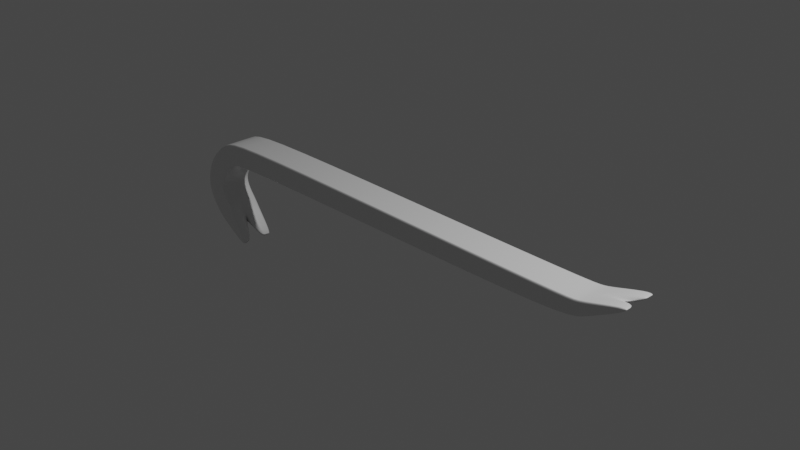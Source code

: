 # Source: Crowbar.blend  (saved by Blender 2.83.18; exported with 4.5.12 LTS)
import bpy
from mathutils import Matrix  # noqa: F401  (used for matrix-valued properties, if any)

bpy.ops.wm.read_factory_settings(use_empty=True)
scene = bpy.context.scene
scene.name = 'Scene'

# ---- collections
col_collection = bpy.data.collections.new('Collection'); scene.collection.children.link(col_collection)

# ---- materials (node trees are filled in below, after node groups)
mat_material = bpy.data.materials.new('Material')
mat_material.alpha_threshold = 0.0
mat_material.use_transparent_shadow = False
mat_material.line_color = (0.0, 0.0, 0.0, 1.0)

# ---- material node trees
mat_material.use_nodes = True; mat_material.node_tree.nodes.clear()
_N = mat_material.node_tree.nodes; _L = mat_material.node_tree.links
n0 = _N.new('ShaderNodeOutputMaterial'); n0.name = 'Material Output'; n0.location = (300, 300)
n1 = _N.new('ShaderNodeBsdfPrincipled'); n1.name = 'Principled BSDF'; n1.location = (10, 300)
n1.distribution = 'GGX'
n1.subsurface_method = 'BURLEY'
n1.inputs[2].default_value = 0.4
n1.inputs[3].default_value = 1.45
n1.inputs[27].default_value = (0.0, 0.0, 0.0, 1.0)
n1.inputs[28].default_value = 1.0
_L.new(n1.outputs[0], n0.inputs[0])
n0.is_active_output = True

# ---- world
world_world = bpy.data.worlds.new('World'); scene.world = world_world
world_world.use_nodes = True; world_world.node_tree.nodes.clear()
_N = world_world.node_tree.nodes; _L = world_world.node_tree.links
n0 = _N.new('ShaderNodeOutputWorld'); n0.name = 'World Output'; n0.location = (300, 300)
n1 = _N.new('ShaderNodeBackground'); n1.name = 'Background'; n1.location = (10, 300)
n1.inputs[0].default_value = (0.05088, 0.05088, 0.05088, 1.0)
_L.new(n1.outputs[0], n0.inputs[0])
n0.is_active_output = True
world_world.color = (0.05088, 0.05088, 0.05088)
world_world.use_sun_shadow = False
world_world.sun_shadow_jitter_overblur = 0.0

# ---- cameras
cam_camera = bpy.data.cameras.new('Camera')
cam_camera.clip_end = 100.0
cam_camera.ortho_scale = 7.314

# ---- lights
light_light = bpy.data.lights.new('Light', 'POINT')
light_light.transmission_factor = 0.0
light_light.energy = 1000.0
light_light.shadow_soft_size = 0.1
light_light.shadow_maximum_resolution = 0.006
light_light.use_absolute_resolution = True

# ---- meshes
me_cube = bpy.data.meshes.new('Cube')
me_cube.from_pydata([(1.011, 1.0, 2.148), (1.024, 1.0, 1.909), (1.011, -1.0, 2.148), (1.024, -1.0, 1.909), (-1.0, -1.0, -4.012), (-1.095, -1.0, -3.974), (-1.0, 1.0, -4.012), (-1.095, 1.0, -3.974), (0.7866, 1.0, -0.5795), (0.7847, -1.0, 1.0), (0.7866, -1.0, -0.5795), (0.7847, 1.0, 1.0), (0.8632, -1.0, 0.09742), (0.8431, 1.0, 1.109), (0.8632, 1.0, 0.09742), (0.8431, -1.0, 1.109), (-0.8565, 1.0, -0.9662), (-0.8567, -1.0, 1.0), (-0.8565, -1.0, -0.9662), (-0.8567, 1.0, 1.0), (-0.03495, -1.0, -0.7728), (-0.03598, 1.0, 1.0), (-0.03495, 1.0, -0.7728), (-0.03598, -1.0, 1.0), (-0.9101, 1.0, -1.384), (-0.9527, -1.0, 0.3826), (-0.9101, -1.0, -1.384), (-0.9527, 1.0, 0.3826), (-1.072, 1.0, -2.251), (-0.9943, 1.0, -3.406), (-1.072, -1.0, -2.251), (-0.9943, -1.0, -3.406), (-0.9524, 1.0, -2.127), (-1.029, -1.0, -0.983), (-0.9524, -1.0, -2.127), (-1.029, 1.0, -0.983), (-0.9877, -1.0, -4.761), (-1.075, -1.0, -5.558), (-0.9877, 1.0, -4.761), (-1.075, 1.0, -5.558), (-0.9471, -1.0, -5.627), (-1.011, -1.0, -7.107), (-0.9471, 1.0, -5.627), (-1.011, 1.0, -7.107), (-0.8595, -1.0, -8.383), (-0.8686, -1.0, -8.758), (-0.8595, 1.0, -8.383), (-0.8686, 1.0, -8.758), (-1.095, -0.3151, -3.974), (-1.095, 0.3516, -3.974), (-1.0, 0.3516, -4.012), (-1.0, -0.3151, -4.012), (1.011, 0.3516, 2.148), (1.011, -0.3151, 2.148), (1.024, -0.3151, 1.909), (1.024, 0.3516, 1.909), (0.7866, 0.3516, -0.5795), (0.7866, -0.3151, -0.5795), (0.7847, 0.3516, 1.0), (0.7847, -0.3151, 1.0), (0.8431, 0.3516, 1.109), (0.8431, -0.3151, 1.109), (0.8632, 0.3516, 0.09742), (0.8632, -0.3151, 0.09742), (-0.8565, 0.3516, -0.9662), (-0.8565, -0.3151, -0.9662), (-0.8567, 0.3516, 1.0), (-0.8567, -0.3151, 1.0), (-0.03598, 0.3516, 1.0), (-0.03598, -0.3151, 1.0), (-0.03495, 0.3516, -0.7728), (-0.03495, -0.3151, -0.7728), (-0.9101, 0.3516, -1.384), (-0.9101, -0.3151, -1.384), (-0.9527, 0.3516, 0.3826), (-0.9527, -0.3151, 0.3826), (-0.9943, 0.3516, -3.406), (-0.9943, -0.3151, -3.406), (-1.072, -0.3151, -2.251), (-1.072, 0.3516, -2.251), (-0.9524, 0.3516, -2.127), (-0.9524, -0.3151, -2.127), (-1.029, 0.3516, -0.983), (-1.029, -0.3151, -0.983), (-1.075, -0.3151, -5.558), (-1.075, 0.3516, -5.558), (-0.9877, 0.3516, -4.761), (-0.9877, -0.3151, -4.761), (-1.011, -0.04488, -7.107), (-1.011, 0.08134, -7.107), (-0.9471, 0.08134, -5.627), (-0.9471, -0.04488, -5.627), (-0.8686, -0.3151, -8.758), (-0.8686, 0.3516, -8.758), (-0.8595, 0.3516, -8.383), (-0.8595, -0.3151, -8.383), (-0.9233, -1.0, -6.376), (-0.9233, 1.0, -6.376), (-0.9721, 1.0, -7.556), (-0.9721, -1.0, -7.556), (-1.023, -0.01534, -6.547), (-1.023, 0.0518, -6.547), (-0.9738, 0.0518, -5.367), (-0.9738, -0.01534, -5.367), (-1.0, -0.8847, -4.012), (1.011, -0.8847, 2.148), (0.7866, -0.8847, -0.5795), (0.7847, -0.8847, 1.0), (0.8431, -0.8847, 1.109), (0.8632, -0.8847, 0.09742), (-0.8565, -0.8847, -0.9662), (-0.8567, -0.8847, 1.0), (-0.03598, -0.8847, 1.0), (-0.03495, -0.8847, -0.7728), (-0.9101, -0.8847, -1.384), (-0.9527, -0.8847, 0.3826), (-0.9943, -0.8847, -3.406), (-0.9524, -0.8847, -2.127), (-1.029, -0.8847, -0.983), (-0.9877, -0.8847, -4.761), (-0.9471, -0.8393, -5.627), (-0.8595, -0.8847, -8.383), (-1.095, -0.8847, -3.974), (1.024, -0.8847, 1.909), (-1.072, -0.8847, -2.251), (-1.075, -0.8847, -5.558), (-1.011, -0.8393, -7.107), (-0.8686, -0.8847, -8.758), (-0.9806, -0.8343, -7.386), (-0.9318, -0.8343, -6.206), (-1.095, 0.8922, -3.974), (1.024, 0.8922, 1.909), (-1.072, 0.8922, -2.251), (-1.075, 0.8922, -5.558), (-1.011, 0.8473, -7.107), (-0.8686, 0.8922, -8.758), (-1.0, 0.8922, -4.012), (1.011, 0.8922, 2.148), (0.7866, 0.8922, -0.5795), (0.7847, 0.8922, 1.0), (0.8431, 0.8922, 1.109), (0.8632, 0.8922, 0.09742), (-0.8565, 0.8922, -0.9662), (-0.8567, 0.8922, 1.0), (-0.03598, 0.8922, 1.0), (-0.03495, 0.8922, -0.7728), (-0.9101, 0.8922, -1.384), (-0.9527, 0.8922, 0.3826), (-0.9943, 0.8922, -3.406), (-0.9524, 0.8922, -2.127), (-1.029, 0.8922, -0.983), (-0.9877, 0.8922, -4.761), (-0.9471, 0.8473, -5.627), (-0.8595, 0.8922, -8.383), (-0.9317, 0.8424, -6.208), (-0.9805, 0.8424, -7.388), (0.9169, -1.0, 0.7035), (0.8992, 1.0, 1.457), (0.9169, 1.0, 0.7035), (0.8992, -1.0, 1.457), (0.8992, 0.08449, 1.457), (0.8992, -0.04804, 1.457), (0.9169, 0.08449, 0.7035), (0.9169, -0.04804, 0.7035), (0.8992, -0.8847, 1.457), (0.9169, -0.8847, 0.7035), (0.9169, 0.8922, 0.7035), (0.8992, 0.8922, 1.457), (-1.095, -0.8353, -3.974), (1.024, -0.8353, 1.909), (-1.072, -0.8353, -2.251), (-1.075, -0.8353, -5.558), (-1.011, -0.7703, -7.107), (-0.8686, -0.8353, -8.758), (-0.9354, -0.7632, -6.133), (-1.0, -0.8353, -4.012), (1.011, -0.8353, 2.148), (0.7866, -0.8353, -0.5795), (0.7847, -0.8353, 1.0), (0.8431, -0.8353, 1.109), (0.8632, -0.8353, 0.09742), (-0.8565, -0.8353, -0.9662), (-0.8567, -0.8353, 1.0), (-0.03598, -0.8353, 1.0), (-0.03495, -0.8353, -0.7728), (-0.9101, -0.8353, -1.384), (-0.9527, -0.8353, 0.3826), (-0.9943, -0.8353, -3.406), (-0.9524, -0.8353, -2.127), (-1.029, -0.8353, -0.983), (-0.9877, -0.8353, -4.761), (-0.9471, -0.7703, -5.627), (-0.8595, -0.8353, -8.383), (-0.9843, -0.7632, -7.313), (0.9169, -0.8121, 0.7035), (0.8992, -0.8121, 1.457), (-1.0, 0.6401, -4.012), (1.011, 0.6401, 2.148), (0.7866, 0.6401, -0.5795), (0.7847, 0.6401, 1.0), (0.8431, 0.6401, 1.109), (0.8632, 0.6401, 0.09742), (-0.8565, 0.6401, -0.9662), (-0.8567, 0.6401, 1.0), (-0.03598, 0.6401, 1.0), (-0.03495, 0.6401, -0.7728), (-0.9101, 0.6401, -1.384), (-0.9527, 0.6401, 0.3826), (-0.9943, 0.6401, -3.406), (-0.9524, 0.6401, -2.127), (-1.029, 0.6401, -0.983), (-0.9877, 0.6401, -4.761), (-0.9471, 0.4901, -5.627), (-0.8595, 0.6401, -8.383), (-1.0, 0.4737, -6.996), (-1.095, 0.6401, -3.974), (1.024, 0.6401, 1.909), (-1.072, 0.6401, -2.251), (-1.075, 0.6401, -5.558), (-1.011, 0.4901, -7.107), (-0.8686, 0.6401, -8.758), (-0.9513, 0.4737, -5.816), (0.9169, 0.5155, 0.7035), (0.8992, 0.5155, 1.457)], [], [(130, 7, 39, 133), (114, 26, 34, 117), (147, 27, 35, 150), (165, 123, 3, 156), (123, 105, 2, 3), (158, 157, 0, 1), (22, 21, 11, 8), (113, 106, 10, 20), (12, 15, 9, 10), (108, 107, 9, 15), (164, 108, 15, 159), (156, 159, 15, 12), (8, 11, 13, 14), (106, 109, 12, 10), (114, 110, 18, 26), (24, 27, 19, 16), (20, 23, 17, 18), (112, 111, 17, 23), (107, 112, 23, 9), (10, 9, 23, 20), (110, 113, 20, 18), (16, 19, 21, 22), (27, 24, 32, 35), (26, 25, 33, 34), (18, 17, 25, 26), (111, 115, 25, 17), (118, 124, 30, 33), (34, 33, 30, 31), (116, 31, 4, 104), (29, 28, 35, 32), (116, 117, 34, 31), (132, 28, 7, 130), (28, 29, 6, 7), (31, 30, 5, 4), (36, 37, 41, 40), (104, 4, 36, 119), (4, 5, 37, 36), (7, 6, 38, 39), (129, 96, 44, 121), (133, 39, 43, 134), (119, 36, 40, 120), (39, 38, 42, 43), (153, 135, 47, 46), (98, 97, 46, 47), (96, 99, 45, 44), (155, 98, 47, 135), (193, 100, 92, 173), (192, 173, 92, 95), (211, 86, 90, 212), (86, 87, 91, 90), (171, 84, 88, 172), (84, 85, 89, 88), (221, 102, 94, 213), (196, 50, 86, 211), (50, 51, 87, 86), (170, 78, 48, 168), (78, 79, 49, 48), (208, 209, 80, 76), (76, 80, 81, 77), (208, 76, 50, 196), (76, 77, 51, 50), (210, 217, 79, 82), (82, 79, 78, 83), (203, 207, 74, 66), (66, 74, 75, 67), (202, 205, 70, 64), (64, 70, 71, 65), (199, 204, 68, 58), (58, 68, 69, 59), (204, 203, 66, 68), (68, 66, 67, 69), (206, 202, 64, 72), (72, 64, 65, 73), (198, 201, 62, 56), (56, 62, 63, 57), (223, 200, 60, 160), (160, 60, 61, 161), (200, 199, 58, 60), (60, 58, 59, 61), (205, 198, 56, 70), (70, 56, 57, 71), (216, 197, 52, 55), (222, 216, 55, 162), (186, 75, 83, 189), (75, 74, 82, 83), (206, 72, 80, 209), (72, 73, 81, 80), (168, 48, 84, 171), (48, 49, 85, 84), (90, 91, 103, 102), (212, 90, 102, 221), (88, 89, 101, 100), (172, 88, 100, 193), (134, 43, 98, 155), (40, 41, 99, 96), (43, 42, 97, 98), (120, 40, 96, 129), (100, 101, 93, 94, 102, 103, 95, 92), (191, 120, 129, 174), (41, 126, 128, 99), (5, 122, 125, 37), (25, 115, 118, 33), (30, 124, 122, 5), (37, 125, 126, 41), (44, 45, 127, 121), (99, 128, 127, 45), (190, 119, 120, 191), (174, 129, 121, 192), (175, 104, 119, 190), (187, 188, 117, 116), (187, 116, 104, 175), (189, 170, 124, 118), (182, 186, 115, 111), (181, 184, 113, 110), (178, 183, 112, 107), (183, 182, 111, 112), (185, 181, 110, 114), (177, 180, 109, 106), (195, 179, 108, 164), (179, 178, 107, 108), (184, 177, 106, 113), (169, 176, 105, 123), (194, 169, 123, 165), (185, 114, 117, 188), (219, 134, 155, 214), (42, 152, 154, 97), (24, 146, 149, 32), (158, 1, 131, 166), (1, 0, 137, 131), (22, 8, 138, 145), (13, 11, 139, 140), (157, 13, 140, 167), (8, 14, 141, 138), (24, 16, 142, 146), (21, 19, 143, 144), (11, 21, 144, 139), (16, 22, 145, 142), (19, 27, 147, 143), (35, 28, 132, 150), (29, 148, 136, 6), (29, 32, 149, 148), (6, 136, 151, 38), (97, 154, 153, 46), (38, 151, 152, 42), (214, 155, 135, 220), (213, 220, 135, 153), (218, 133, 134, 219), (217, 132, 130, 215), (207, 147, 150, 210), (215, 130, 133, 218), (0, 157, 167, 137), (14, 158, 166, 141), (180, 194, 165, 109), (176, 195, 164, 105), (62, 162, 163, 63), (201, 222, 162, 62), (197, 223, 160, 52), (3, 2, 159, 156), (105, 164, 159, 2), (14, 13, 157, 158), (109, 165, 156, 12), (52, 160, 161, 53, 54, 163, 162, 55), (53, 161, 195, 176), (63, 163, 194, 180), (73, 185, 188, 81), (163, 54, 169, 194), (54, 53, 176, 169), (71, 57, 177, 184), (61, 59, 178, 179), (161, 61, 179, 195), (57, 63, 180, 177), (73, 65, 181, 185), (69, 67, 182, 183), (59, 69, 183, 178), (65, 71, 184, 181), (67, 75, 186, 182), (83, 78, 170, 189), (77, 187, 175, 51), (77, 81, 188, 187), (51, 175, 190, 87), (103, 174, 192, 95), (87, 190, 191, 91), (91, 191, 174, 103), (126, 172, 193, 128), (122, 168, 171, 125), (115, 186, 189, 118), (124, 170, 168, 122), (125, 171, 172, 126), (121, 127, 173, 192), (128, 193, 173, 127), (137, 167, 223, 197), (141, 166, 222, 201), (49, 215, 218, 85), (74, 207, 210, 82), (79, 217, 215, 49), (85, 218, 219, 89), (94, 93, 220, 213), (101, 214, 220, 93), (89, 219, 214, 101), (152, 212, 221, 154), (146, 206, 209, 149), (166, 131, 216, 222), (131, 137, 197, 216), (145, 138, 198, 205), (140, 139, 199, 200), (167, 140, 200, 223), (138, 141, 201, 198), (146, 142, 202, 206), (144, 143, 203, 204), (139, 144, 204, 199), (142, 145, 205, 202), (143, 147, 207, 203), (150, 132, 217, 210), (148, 208, 196, 136), (148, 149, 209, 208), (136, 196, 211, 151), (154, 221, 213, 153), (151, 211, 212, 152)])
me_cube.polygons.foreach_set('use_smooth', [True] * 218)
_uv = me_cube.uv_layers.new(name='UVMap')
_uv.uv.foreach_set('vector', [0.875, 0.5135, 0.875, 0.5, 0.875, 0.5, 0.875, 0.5135, 0.1342, 0.7356, 0.1342, 0.75, 0.1342, 0.75, 0.1342, 0.7356, 0.8658, 0.5135, 0.8658, 0.5, 0.8658, 0.5, 0.8658, 0.5135, 0.3604, 0.7356, 0.375, 0.7356, 0.375, 0.75, 0.3604, 0.75, 0.375, 0.7356, 0.625, 0.7356, 0.625, 0.75, 0.375, 0.75, 0.375, 0.4854, 0.625, 0.4854, 0.625, 0.5, 0.375, 0.5, 0.375, 0.3705, 0.625, 0.3705, 0.625, 0.4731, 0.375, 0.4731, 0.2455, 0.7356, 0.3481, 0.7356, 0.3481, 0.75, 0.2455, 0.75, 0.375, 0.7719, 0.625, 0.7719, 0.625, 0.7769, 0.375, 0.7769, 0.6469, 0.7356, 0.6519, 0.7356, 0.6519, 0.75, 0.6469, 0.75, 0.6396, 0.7356, 0.6469, 0.7356, 0.6469, 0.75, 0.6396, 0.75, 0.375, 0.7646, 0.625, 0.7646, 0.625, 0.7719, 0.375, 0.7719, 0.375, 0.4731, 0.625, 0.4731, 0.625, 0.4781, 0.375, 0.4781, 0.3481, 0.7356, 0.3531, 0.7356, 0.3531, 0.75, 0.3481, 0.75, 0.1342, 0.7356, 0.1429, 0.7356, 0.1429, 0.75, 0.1342, 0.75, 0.375, 0.2592, 0.625, 0.2592, 0.625, 0.2679, 0.375, 0.2679, 0.375, 0.8795, 0.625, 0.8795, 0.625, 0.9821, 0.375, 0.9821, 0.7545, 0.7356, 0.8571, 0.7356, 0.8571, 0.75, 0.7545, 0.75, 0.6519, 0.7356, 0.7545, 0.7356, 0.7545, 0.75, 0.6519, 0.75, 0.375, 0.7769, 0.625, 0.7769, 0.625, 0.8795, 0.375, 0.8795, 0.1429, 0.7356, 0.2455, 0.7356, 0.2455, 0.75, 0.1429, 0.75, 0.375, 0.2679, 0.625, 0.2679, 0.625, 0.3705, 0.375, 0.3705, 0.625, 0.2592, 0.375, 0.2592, 0.375, 0.2592, 0.625, 0.2592, 0.375, 0.9908, 0.625, 0.9908, 0.625, 0.9908, 0.375, 0.9908, 0.375, 0.9821, 0.625, 0.9821, 0.625, 0.9908, 0.375, 0.9908, 0.8571, 0.7356, 0.8658, 0.7356, 0.8658, 0.75, 0.8571, 0.75, 0.8658, 0.7356, 0.875, 0.7356, 0.875, 0.75, 0.8658, 0.75, 0.375, 0.9908, 0.625, 0.9908, 0.625, 1.0, 0.375, 1.0, 0.125, 0.7356, 0.125, 0.75, 0.125, 0.75, 0.125, 0.7356, 0.375, 0.25, 0.625, 0.25, 0.625, 0.2592, 0.375, 0.2592, 0.125, 0.7356, 0.1342, 0.7356, 0.1342, 0.75, 0.125, 0.75, 0.875, 0.5135, 0.875, 0.5, 0.875, 0.5, 0.875, 0.5135, 0.625, 0.25, 0.375, 0.25, 0.375, 0.25, 0.625, 0.25, 0.375, 1.0, 0.625, 1.0, 0.625, 1.0, 0.375, 1.0, 0.375, 1.0, 0.625, 1.0, 0.625, 1.0, 0.375, 1.0, 0.125, 0.7356, 0.125, 0.75, 0.125, 0.75, 0.125, 0.7356, 0.375, 1.0, 0.625, 1.0, 0.625, 1.0, 0.375, 1.0, 0.625, 0.25, 0.375, 0.25, 0.375, 0.25, 0.625, 0.25, 0.125, 0.7356, 0.125, 0.75, 0.125, 0.75, 0.125, 0.7356, 0.875, 0.5135, 0.875, 0.5, 0.875, 0.5, 0.875, 0.5131, 0.125, 0.7356, 0.125, 0.75, 0.125, 0.75, 0.125, 0.7356, 0.625, 0.25, 0.375, 0.25, 0.375, 0.25, 0.625, 0.25, 0.375, 0.2365, 0.625, 0.2365, 0.625, 0.25, 0.375, 0.25, 0.625, 0.25, 0.375, 0.25, 0.375, 0.25, 0.625, 0.25, 0.375, 1.0, 0.625, 1.0, 0.625, 1.0, 0.375, 1.0, 0.875, 0.5518, 0.875, 0.5, 0.875, 0.5, 0.875, 0.5135, 0.875, 0.7182, 0.875, 0.6644, 0.875, 0.6644, 0.875, 0.7294, 0.375, 0.02059, 0.625, 0.02059, 0.625, 0.08561, 0.375, 0.08561, 0.125, 0.545, 0.125, 0.5811, 0.125, 0.5811, 0.125, 0.545, 0.125, 0.5811, 0.125, 0.6644, 0.125, 0.6644, 0.125, 0.5811, 0.875, 0.7294, 0.875, 0.6644, 0.875, 0.6644, 0.875, 0.7298, 0.875, 0.6644, 0.875, 0.5811, 0.875, 0.5811, 0.875, 0.6644, 0.125, 0.545, 0.125, 0.5811, 0.125, 0.5811, 0.125, 0.545, 0.125, 0.545, 0.125, 0.5811, 0.125, 0.5811, 0.125, 0.545, 0.125, 0.5811, 0.125, 0.6644, 0.125, 0.6644, 0.125, 0.5811, 0.875, 0.7294, 0.875, 0.6644, 0.875, 0.6644, 0.875, 0.7294, 0.875, 0.6644, 0.875, 0.5811, 0.875, 0.5811, 0.875, 0.6644, 0.125, 0.545, 0.1342, 0.545, 0.1342, 0.5811, 0.125, 0.5811, 0.125, 0.5811, 0.1342, 0.5811, 0.1342, 0.6644, 0.125, 0.6644, 0.125, 0.545, 0.125, 0.5811, 0.125, 0.5811, 0.125, 0.545, 0.125, 0.5811, 0.125, 0.6644, 0.125, 0.6644, 0.125, 0.5811, 0.8658, 0.545, 0.875, 0.545, 0.875, 0.5811, 0.8658, 0.5811, 0.8658, 0.5811, 0.875, 0.5811, 0.875, 0.6644, 0.8658, 0.6644, 0.8571, 0.545, 0.8658, 0.545, 0.8658, 0.5811, 0.8571, 0.5811, 0.8571, 0.5811, 0.8658, 0.5811, 0.8658, 0.6644, 0.8571, 0.6644, 0.1429, 0.545, 0.2455, 0.545, 0.2455, 0.5811, 0.1429, 0.5811, 0.1429, 0.5811, 0.2455, 0.5811, 0.2455, 0.6644, 0.1429, 0.6644, 0.6519, 0.545, 0.7545, 0.545, 0.7545, 0.5811, 0.6519, 0.5811, 0.6519, 0.5811, 0.7545, 0.5811, 0.7545, 0.6644, 0.6519, 0.6644, 0.7545, 0.545, 0.8571, 0.545, 0.8571, 0.5811, 0.7545, 0.5811, 0.7545, 0.5811, 0.8571, 0.5811, 0.8571, 0.6644, 0.7545, 0.6644, 0.1342, 0.545, 0.1429, 0.545, 0.1429, 0.5811, 0.1342, 0.5811, 0.1342, 0.5811, 0.1429, 0.5811, 0.1429, 0.6644, 0.1342, 0.6644, 0.3481, 0.545, 0.3531, 0.545, 0.3531, 0.5811, 0.3481, 0.5811, 0.3481, 0.5811, 0.3531, 0.5811, 0.3531, 0.6644, 0.3481, 0.6644, 0.6396, 0.545, 0.6469, 0.545, 0.6469, 0.5811, 0.6396, 0.5811, 0.6396, 0.5811, 0.6469, 0.5811, 0.6469, 0.6644, 0.6396, 0.6644, 0.6469, 0.545, 0.6519, 0.545, 0.6519, 0.5811, 0.6469, 0.5811, 0.6469, 0.5811, 0.6519, 0.5811, 0.6519, 0.6644, 0.6469, 0.6644, 0.2455, 0.545, 0.3481, 0.545, 0.3481, 0.5811, 0.2455, 0.5811, 0.2455, 0.5811, 0.3481, 0.5811, 0.3481, 0.6644, 0.2455, 0.6644, 0.375, 0.545, 0.625, 0.545, 0.625, 0.5811, 0.375, 0.5811, 0.3604, 0.545, 0.375, 0.545, 0.375, 0.5811, 0.3604, 0.5811, 0.8658, 0.7294, 0.8658, 0.6644, 0.8658, 0.6644, 0.8658, 0.7294, 0.8658, 0.6644, 0.8658, 0.5811, 0.8658, 0.5811, 0.8658, 0.6644, 0.1342, 0.545, 0.1342, 0.5811, 0.1342, 0.5811, 0.1342, 0.545, 0.1342, 0.5811, 0.1342, 0.6644, 0.1342, 0.6644, 0.1342, 0.5811, 0.875, 0.7294, 0.875, 0.6644, 0.875, 0.6644, 0.875, 0.7294, 0.875, 0.6644, 0.875, 0.5811, 0.875, 0.5811, 0.875, 0.6644, 0.125, 0.5811, 0.125, 0.6644, 0.125, 0.6644, 0.125, 0.5811, 0.125, 0.545, 0.125, 0.5811, 0.125, 0.5811, 0.125, 0.545, 0.875, 0.6644, 0.875, 0.5811, 0.875, 0.5811, 0.875, 0.6644, 0.875, 0.7298, 0.875, 0.6644, 0.875, 0.6644, 0.875, 0.7182, 0.875, 0.5131, 0.875, 0.5, 0.875, 0.5, 0.875, 0.5518, 0.375, 1.0, 0.625, 1.0, 0.625, 1.0, 0.375, 1.0, 0.625, 0.25, 0.375, 0.25, 0.375, 0.25, 0.625, 0.25, 0.125, 0.7356, 0.125, 0.75, 0.125, 0.75, 0.125, 0.7356, 0.875, 0.6644, 0.875, 0.5811, 0.875, 0.5811, 0.375, 0.1689, 0.125, 0.5811, 0.125, 0.6644, 0.125, 0.6644, 0.625, 0.08561, 0.125, 0.7294, 0.125, 0.7356, 0.125, 0.7356, 0.125, 0.7294, 0.875, 0.75, 0.875, 0.736, 0.875, 0.7346, 0.875, 0.75, 0.875, 0.75, 0.875, 0.7356, 0.875, 0.7356, 0.875, 0.75, 0.8658, 0.75, 0.8658, 0.7356, 0.8658, 0.7356, 0.8658, 0.75, 0.875, 0.75, 0.875, 0.7356, 0.875, 0.7356, 0.875, 0.75, 0.875, 0.75, 0.875, 0.7356, 0.875, 0.736, 0.875, 0.75, 0.375, 0.0, 0.625, 0.0, 0.625, 0.01441, 0.375, 0.01441, 0.875, 0.75, 0.875, 0.7346, 0.875, 0.7356, 0.875, 0.75, 0.125, 0.7294, 0.125, 0.7356, 0.125, 0.7356, 0.125, 0.7294, 0.125, 0.7294, 0.125, 0.7356, 0.125, 0.7356, 0.125, 0.7294, 0.125, 0.7294, 0.125, 0.7356, 0.125, 0.7356, 0.125, 0.7294, 0.125, 0.7294, 0.1342, 0.7294, 0.1342, 0.7356, 0.125, 0.7356, 0.125, 0.7294, 0.125, 0.7356, 0.125, 0.7356, 0.125, 0.7294, 0.8658, 0.7294, 0.875, 0.7294, 0.875, 0.7356, 0.8658, 0.7356, 0.8571, 0.7294, 0.8658, 0.7294, 0.8658, 0.7356, 0.8571, 0.7356, 0.1429, 0.7294, 0.2455, 0.7294, 0.2455, 0.7356, 0.1429, 0.7356, 0.6519, 0.7294, 0.7545, 0.7294, 0.7545, 0.7356, 0.6519, 0.7356, 0.7545, 0.7294, 0.8571, 0.7294, 0.8571, 0.7356, 0.7545, 0.7356, 0.1342, 0.7294, 0.1429, 0.7294, 0.1429, 0.7356, 0.1342, 0.7356, 0.3481, 0.7294, 0.3531, 0.7294, 0.3531, 0.7356, 0.3481, 0.7356, 0.6396, 0.7294, 0.6469, 0.7294, 0.6469, 0.7356, 0.6396, 0.7356, 0.6469, 0.7294, 0.6519, 0.7294, 0.6519, 0.7356, 0.6469, 0.7356, 0.2455, 0.7294, 0.3481, 0.7294, 0.3481, 0.7356, 0.2455, 0.7356, 0.375, 0.7294, 0.625, 0.7294, 0.625, 0.7356, 0.375, 0.7356, 0.3604, 0.7294, 0.375, 0.7294, 0.375, 0.7356, 0.3604, 0.7356, 0.1342, 0.7294, 0.1342, 0.7356, 0.1342, 0.7356, 0.1342, 0.7294, 0.875, 0.5455, 0.875, 0.5131, 0.875, 0.5518, 0.875, 0.5629, 0.125, 0.5, 0.125, 0.5135, 0.125, 0.5135, 0.125, 0.5, 0.1342, 0.5, 0.1342, 0.5135, 0.1342, 0.5135, 0.1342, 0.5, 0.3604, 0.5, 0.375, 0.5, 0.375, 0.5135, 0.3604, 0.5135, 0.375, 0.5, 0.625, 0.5, 0.625, 0.5135, 0.375, 0.5135, 0.2455, 0.5, 0.3481, 0.5, 0.3481, 0.5135, 0.2455, 0.5135, 0.6469, 0.5, 0.6519, 0.5, 0.6519, 0.5135, 0.6469, 0.5135, 0.6396, 0.5, 0.6469, 0.5, 0.6469, 0.5135, 0.6396, 0.5135, 0.3481, 0.5, 0.3531, 0.5, 0.3531, 0.5135, 0.3481, 0.5135, 0.1342, 0.5, 0.1429, 0.5, 0.1429, 0.5135, 0.1342, 0.5135, 0.7545, 0.5, 0.8571, 0.5, 0.8571, 0.5135, 0.7545, 0.5135, 0.6519, 0.5, 0.7545, 0.5, 0.7545, 0.5135, 0.6519, 0.5135, 0.1429, 0.5, 0.2455, 0.5, 0.2455, 0.5135, 0.1429, 0.5135, 0.8571, 0.5, 0.8658, 0.5, 0.8658, 0.5135, 0.8571, 0.5135, 0.8658, 0.5, 0.875, 0.5, 0.875, 0.5135, 0.8658, 0.5135, 0.125, 0.5, 0.125, 0.5135, 0.125, 0.5135, 0.125, 0.5, 0.125, 0.5, 0.1342, 0.5, 0.1342, 0.5135, 0.125, 0.5135, 0.125, 0.5, 0.125, 0.5135, 0.125, 0.5135, 0.125, 0.5, 0.125, 0.5, 0.125, 0.5135, 0.125, 0.5135, 0.125, 0.5, 0.125, 0.5, 0.125, 0.5135, 0.125, 0.5135, 0.125, 0.5, 0.875, 0.5629, 0.875, 0.5518, 0.875, 0.5135, 0.875, 0.545, 0.375, 0.205, 0.625, 0.205, 0.625, 0.2365, 0.375, 0.2365, 0.875, 0.545, 0.875, 0.5135, 0.875, 0.5131, 0.875, 0.5455, 0.875, 0.545, 0.875, 0.5135, 0.875, 0.5135, 0.875, 0.545, 0.8658, 0.545, 0.8658, 0.5135, 0.8658, 0.5135, 0.8658, 0.545, 0.875, 0.545, 0.875, 0.5135, 0.875, 0.5135, 0.875, 0.545, 0.625, 0.5, 0.6396, 0.5, 0.6396, 0.5135, 0.625, 0.5135, 0.3531, 0.5, 0.3604, 0.5, 0.3604, 0.5135, 0.3531, 0.5135, 0.3531, 0.7294, 0.3604, 0.7294, 0.3604, 0.7356, 0.3531, 0.7356, 0.625, 0.7294, 0.6396, 0.7294, 0.6396, 0.7356, 0.625, 0.7356, 0.3531, 0.5811, 0.3604, 0.5811, 0.3604, 0.6644, 0.3531, 0.6644, 0.3531, 0.545, 0.3604, 0.545, 0.3604, 0.5811, 0.3531, 0.5811, 0.625, 0.545, 0.6396, 0.545, 0.6396, 0.5811, 0.625, 0.5811, 0.375, 0.75, 0.625, 0.75, 0.625, 0.7646, 0.375, 0.7646, 0.625, 0.7356, 0.6396, 0.7356, 0.6396, 0.75, 0.625, 0.75, 0.375, 0.4781, 0.625, 0.4781, 0.625, 0.4854, 0.375, 0.4854, 0.3531, 0.7356, 0.3604, 0.7356, 0.3604, 0.75, 0.3531, 0.75, 0.625, 0.5811, 0.6396, 0.5811, 0.6396, 0.6644, 0.625, 0.6644, 0.375, 0.6644, 0.3604, 0.6644, 0.3604, 0.5811, 0.375, 0.5811, 0.625, 0.6644, 0.6396, 0.6644, 0.6396, 0.7294, 0.625, 0.7294, 0.3531, 0.6644, 0.3604, 0.6644, 0.3604, 0.7294, 0.3531, 0.7294, 0.1342, 0.6644, 0.1342, 0.7294, 0.1342, 0.7294, 0.1342, 0.6644, 0.3604, 0.6644, 0.375, 0.6644, 0.375, 0.7294, 0.3604, 0.7294, 0.375, 0.6644, 0.625, 0.6644, 0.625, 0.7294, 0.375, 0.7294, 0.2455, 0.6644, 0.3481, 0.6644, 0.3481, 0.7294, 0.2455, 0.7294, 0.6469, 0.6644, 0.6519, 0.6644, 0.6519, 0.7294, 0.6469, 0.7294, 0.6396, 0.6644, 0.6469, 0.6644, 0.6469, 0.7294, 0.6396, 0.7294, 0.3481, 0.6644, 0.3531, 0.6644, 0.3531, 0.7294, 0.3481, 0.7294, 0.1342, 0.6644, 0.1429, 0.6644, 0.1429, 0.7294, 0.1342, 0.7294, 0.7545, 0.6644, 0.8571, 0.6644, 0.8571, 0.7294, 0.7545, 0.7294, 0.6519, 0.6644, 0.7545, 0.6644, 0.7545, 0.7294, 0.6519, 0.7294, 0.1429, 0.6644, 0.2455, 0.6644, 0.2455, 0.7294, 0.1429, 0.7294, 0.8571, 0.6644, 0.8658, 0.6644, 0.8658, 0.7294, 0.8571, 0.7294, 0.8658, 0.6644, 0.875, 0.6644, 0.875, 0.7294, 0.8658, 0.7294, 0.125, 0.6644, 0.125, 0.7294, 0.125, 0.7294, 0.125, 0.6644, 0.125, 0.6644, 0.1342, 0.6644, 0.1342, 0.7294, 0.125, 0.7294, 0.125, 0.6644, 0.125, 0.7294, 0.125, 0.7294, 0.125, 0.6644, 0.125, 0.6644, 0.125, 0.7294, 0.125, 0.7294, 0.125, 0.6644, 0.125, 0.6644, 0.125, 0.7294, 0.125, 0.7294, 0.125, 0.6644, 0.125, 0.6644, 0.125, 0.7294, 0.125, 0.7294, 0.125, 0.6644, 0.875, 0.736, 0.875, 0.7298, 0.875, 0.7182, 0.875, 0.7346, 0.875, 0.7356, 0.875, 0.7294, 0.875, 0.7294, 0.875, 0.7356, 0.8658, 0.7356, 0.8658, 0.7294, 0.8658, 0.7294, 0.8658, 0.7356, 0.875, 0.7356, 0.875, 0.7294, 0.875, 0.7294, 0.875, 0.7356, 0.875, 0.7356, 0.875, 0.7294, 0.875, 0.7298, 0.875, 0.736, 0.375, 0.01441, 0.625, 0.01441, 0.625, 0.02059, 0.375, 0.02059, 0.875, 0.7346, 0.875, 0.7182, 0.875, 0.7294, 0.875, 0.7356, 0.625, 0.5135, 0.6396, 0.5135, 0.6396, 0.545, 0.625, 0.545, 0.3531, 0.5135, 0.3604, 0.5135, 0.3604, 0.545, 0.3531, 0.545, 0.875, 0.5811, 0.875, 0.545, 0.875, 0.545, 0.875, 0.5811, 0.8658, 0.5811, 0.8658, 0.545, 0.8658, 0.545, 0.8658, 0.5811, 0.875, 0.5811, 0.875, 0.545, 0.875, 0.545, 0.875, 0.5811, 0.875, 0.5811, 0.875, 0.545, 0.875, 0.5455, 0.875, 0.5811, 0.375, 0.1689, 0.625, 0.1689, 0.625, 0.205, 0.375, 0.205, 0.875, 0.5811, 0.875, 0.5629, 0.875, 0.545, 0.875, 0.5811, 0.875, 0.5811, 0.875, 0.5455, 0.875, 0.5629, 0.875, 0.5811, 0.125, 0.5135, 0.125, 0.545, 0.125, 0.545, 0.125, 0.5135, 0.1342, 0.5135, 0.1342, 0.545, 0.1342, 0.545, 0.1342, 0.5135, 0.3604, 0.5135, 0.375, 0.5135, 0.375, 0.545, 0.3604, 0.545, 0.375, 0.5135, 0.625, 0.5135, 0.625, 0.545, 0.375, 0.545, 0.2455, 0.5135, 0.3481, 0.5135, 0.3481, 0.545, 0.2455, 0.545, 0.6469, 0.5135, 0.6519, 0.5135, 0.6519, 0.545, 0.6469, 0.545, 0.6396, 0.5135, 0.6469, 0.5135, 0.6469, 0.545, 0.6396, 0.545, 0.3481, 0.5135, 0.3531, 0.5135, 0.3531, 0.545, 0.3481, 0.545, 0.1342, 0.5135, 0.1429, 0.5135, 0.1429, 0.545, 0.1342, 0.545, 0.7545, 0.5135, 0.8571, 0.5135, 0.8571, 0.545, 0.7545, 0.545, 0.6519, 0.5135, 0.7545, 0.5135, 0.7545, 0.545, 0.6519, 0.545, 0.1429, 0.5135, 0.2455, 0.5135, 0.2455, 0.545, 0.1429, 0.545, 0.8571, 0.5135, 0.8658, 0.5135, 0.8658, 0.545, 0.8571, 0.545, 0.8658, 0.5135, 0.875, 0.5135, 0.875, 0.545, 0.8658, 0.545, 0.125, 0.5135, 0.125, 0.545, 0.125, 0.545, 0.125, 0.5135, 0.125, 0.5135, 0.1342, 0.5135, 0.1342, 0.545, 0.125, 0.545, 0.125, 0.5135, 0.125, 0.545, 0.125, 0.545, 0.125, 0.5135, 0.125, 0.5135, 0.125, 0.545, 0.125, 0.545, 0.125, 0.5135, 0.125, 0.5135, 0.125, 0.545, 0.125, 0.545, 0.125, 0.5135])
me_cube.materials.append(mat_material)
me_cube.use_remesh_preserve_volume = False
me_cube.use_remesh_preserve_attributes = False
me_cube.use_mirror_vertex_groups = False
me_cube.update()

# ---- objects
ob_cube = bpy.data.objects.new('Cube', me_cube)
ob_light = bpy.data.objects.new('Light', light_light)
ob_camera = bpy.data.objects.new('Camera', cam_camera)

# ---- transforms, parenting, visibility, modifiers, constraints
ob_cube.location = (0.0, 0.0, 0.0)
ob_cube.scale = (2.882, 0.1987, 0.1365)
ob_cube.lock_rotations_4d = False
ob_cube.empty_display_type = 'ARROWS'
ob_cube.lineart.crease_threshold = 0.0
_m = ob_cube.modifiers.new('Subdivision', 'SUBSURF')
_m.uv_smooth = 'PRESERVE_CORNERS'
ob_light.location = (4.076, 1.005, 5.904)
ob_light.rotation_euler = (0.6503, 0.05522, 1.866)
ob_light.lock_rotations_4d = False
ob_light.empty_display_type = 'ARROWS'
ob_light.color = (0.0, 0.0, 0.0, 0.0)
ob_light.lineart.crease_threshold = 0.0
ob_camera.location = (7.359, -6.926, 4.958)
ob_camera.rotation_euler = (1.109, 0.0, 0.8149)
ob_camera.lock_rotations_4d = False
ob_camera.empty_display_type = 'ARROWS'
ob_camera.color = (0.0, 0.0, 0.0, 0.0)
ob_camera.display_type = 'WIRE'
ob_camera.lineart.crease_threshold = 0.0

# ---- collection membership
col_collection.objects.link(ob_cube)
col_collection.objects.link(ob_light)
col_collection.objects.link(ob_camera)

# ---- scene / render settings (as saved in the file)
scene.camera = ob_camera
scene.frame_start = 1; scene.frame_end = 250; scene.frame_set(1)
scene.render.engine = 'BLENDER_EEVEE_NEXT'
scene.cycles.use_denoising = False
scene.cycles.samples = 128
scene.cycles.sampling_pattern = 'TABULATED_SOBOL'
scene.cycles.use_adaptive_sampling = False
scene.cycles.use_light_tree = False
scene.view_settings.view_transform = 'Filmic'
bpy.context.view_layer.update()
